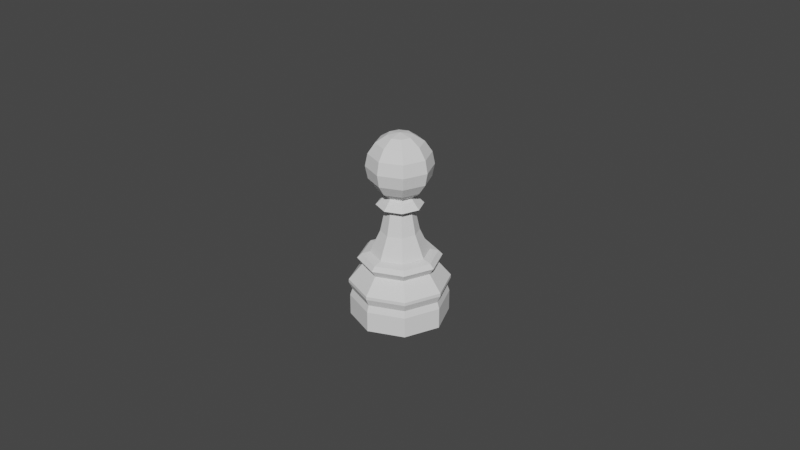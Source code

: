 # Source: pawn.blend  (saved by Blender 2.81.16; exported with 4.5.12 LTS)
import bpy
from mathutils import Matrix  # noqa: F401  (used for matrix-valued properties, if any)

bpy.ops.wm.read_factory_settings(use_empty=True)
scene = bpy.context.scene
scene.name = 'Scene'

# ---- collections
col_collection = bpy.data.collections.new('Collection'); scene.collection.children.link(col_collection)

# ---- world
world_world = bpy.data.worlds.new('World'); scene.world = world_world
world_world.use_nodes = True; world_world.node_tree.nodes.clear()
_N = world_world.node_tree.nodes; _L = world_world.node_tree.links
n0 = _N.new('ShaderNodeOutputWorld'); n0.name = 'World Output'; n0.location = (300, 300)
n1 = _N.new('ShaderNodeBackground'); n1.name = 'Background'; n1.location = (10, 300)
n1.inputs[0].default_value = (0.05088, 0.05088, 0.05088, 1.0)
_L.new(n1.outputs[0], n0.inputs[0])
n0.is_active_output = True
world_world.color = (0.05088, 0.05088, 0.05088)
world_world.use_sun_shadow = False
world_world.sun_shadow_jitter_overblur = 0.0

# ---- meshes
me_sphere = bpy.data.meshes.new('Sphere')
me_sphere.from_pydata([(-2.124e-10, 0.003827, 0.009063), (-2.124e-10, 0.007071, -0.007247), (0.002706, 0.002706, 0.009063), (0.005, 0.005, 0.006896), (0.006533, 0.006533, 0.003651), (0.007071, 0.007071, -0.0001754), (0.006533, 0.006533, -0.004002), (0.005, 0.005, -0.007247), (0.002988, 0.002988, -0.009414), (0.003827, 6.34e-10, 0.009063), (0.007071, 4.012e-10, 0.006896), (0.009239, 4.012e-10, 0.003651), (0.01, 4.012e-10, -0.0001754), (0.009239, 4.012e-10, -0.004002), (0.007071, 4.012e-10, -0.007247), (0.002706, -0.002706, 0.009063), (0.005, -0.005, 0.006896), (0.006533, -0.006533, 0.003651), (0.007071, -0.007071, -0.0001754), (0.006533, -0.006533, -0.004002), (0.005, -0.005, -0.007247), (0.002988, -0.002988, -0.009414), (-2.124e-10, -0.003827, 0.009063), (-2.124e-10, -0.007071, 0.006896), (-2.124e-10, -0.009239, 0.003651), (-2.124e-10, -0.01, -0.0001754), (-2.124e-10, -0.009239, -0.004002), (-2.124e-10, -0.007071, -0.007247), (-0.002706, -0.002706, 0.009063), (-0.005, -0.005, 0.006896), (-0.006533, -0.006533, 0.003651), (-0.007071, -0.007071, -0.0001754), (-0.006533, -0.006533, -0.004002), (-0.005, -0.005, -0.007247), (-0.003827, 6.34e-10, 0.009063), (-0.007071, 6.34e-10, 0.006896), (-0.009239, 4.012e-10, 0.003651), (-0.01, -6.449e-11, -0.0001754), (-0.009239, 4.012e-10, -0.004002), (-0.007071, 6.34e-10, -0.007247), (-0.004225, 6.349e-10, -0.009414), (-0.002706, 0.002706, 0.009063), (-0.005, 0.005, 0.006896), (-0.006533, 0.006533, 0.003651), (-0.007071, 0.007071, -0.0001754), (-0.006533, 0.006533, -0.004002), (-0.005, 0.005, -0.007247), (-0.002988, 0.002988, -0.009414), (-2.124e-10, -9.722e-10, 0.009825), (-2.124e-10, 0.007071, 0.006896), (-2.124e-10, 0.009239, 0.003651), (-1.144e-09, 0.01, -0.0001754), (-2.124e-10, 0.009239, -0.004002), (-1.481e-09, 0.015, -0.04868), (-7.672e-10, 0.008902, -0.02768), (0.01061, 0.01061, -0.04868), (0.015, -4.764e-09, -0.04868), (0.01061, -0.01061, -0.04868), (0.006294, -0.006294, -0.02768), (-6.369e-09, -0.015, -0.04868), (-0.01061, -0.01061, -0.04868), (-0.006294, -0.006294, -0.02768), (-0.015, 8.587e-09, -0.04868), (-0.01061, 0.01061, -0.04868), (-0.006294, 0.006294, -0.02768), (-1.075e-09, 0.01147, -0.02836), (-1.223e-09, 0.01271, -0.02965), (0.00811, 0.00811, -0.02836), (0.008988, 0.008988, -0.02965), (0.01147, -4.01e-09, -0.02836), (0.01271, -4.28e-09, -0.02965), (0.00811, -0.00811, -0.02836), (0.008988, -0.008988, -0.02965), (-4.812e-09, -0.01147, -0.02836), (-5.368e-09, -0.01271, -0.02965), (-0.00811, -0.00811, -0.02836), (-0.008988, -0.008988, -0.02965), (-0.01147, 6.199e-09, -0.02836), (-0.01271, 7.034e-09, -0.02965), (-0.00811, 0.00811, -0.02836), (-0.008988, 0.008988, -0.02965), (0.007959, 0.007959, -0.03186), (0.01126, -3.929e-09, -0.03186), (0.007959, -0.007959, -0.03186), (-4.717e-09, -0.01126, -0.03186), (-0.007959, -0.007959, -0.03186), (-0.01126, 6.089e-09, -0.03186), (-0.007959, 0.007959, -0.03186), (-1.05e-09, 0.01126, -0.03186), (-1.516e-09, 0.01533, -0.03683), (-1.516e-09, 0.01534, -0.03784), (0.01085, 0.01085, -0.03784), (0.01084, 0.01084, -0.03683), (0.01534, -4.842e-09, -0.03784), (0.01533, -4.84e-09, -0.03683), (0.01085, -0.01085, -0.03784), (0.01084, -0.01084, -0.03683), (-6.514e-09, -0.01534, -0.03784), (-6.512e-09, -0.01533, -0.03683), (-0.01085, -0.01085, -0.03784), (-0.01084, -0.01084, -0.03683), (-0.01534, 8.809e-09, -0.03784), (-0.01533, 8.807e-09, -0.03683), (-0.01085, 0.01085, -0.03784), (-0.01084, 0.01084, -0.03683), (-1.402e-09, 0.01432, -0.04018), (0.01013, 0.01013, -0.04018), (0.01432, -4.614e-09, -0.04018), (0.01013, -0.01013, -0.04018), (-6.068e-09, -0.01432, -0.04018), (-0.01013, -0.01013, -0.04018), (-0.01432, 8.133e-09, -0.04018), (-0.01013, 0.01013, -0.04018), (0.01061, 0.01061, -0.04228), (0.015, -4.764e-09, -0.04228), (0.01061, -0.01061, -0.04228), (-6.369e-09, -0.015, -0.04228), (-0.01061, -0.01061, -0.04228), (-0.015, 8.587e-09, -0.04228), (-0.01061, 0.01061, -0.04228), (-1.481e-09, 0.015, -0.04228), (0.006294, 0.006294, -0.02768), (0.008902, -3.413e-09, -0.02768), (-3.668e-09, -0.008902, -0.02768), (-0.008902, 4.511e-09, -0.02768), (-0.003011, -0.003011, -0.009414), (-2.114e-09, -0.004258, -0.009414), (0.004258, -2.459e-09, -0.009414), (-7.265e-10, 0.004258, -0.009414), (-0.004997, 0.004997, -0.01238), (-0.004997, -0.004997, -0.01238), (0.004997, -0.004997, -0.01238), (0.004997, 0.004997, -0.01238), (-0.007066, 3.254e-09, -0.01238), (-3.054e-09, -0.007066, -0.01238), (0.007066, -3.036e-09, -0.01238), (-7.512e-10, 0.007066, -0.01238), (-0.003072, 0.003072, -0.01384), (-0.003072, -0.003072, -0.01384), (0.003072, -0.003072, -0.01384), (0.003072, 0.003072, -0.01384), (-0.004345, 1.39e-09, -0.01384), (-2.143e-09, -0.004345, -0.01384), (0.004345, -2.477e-09, -0.01384), (-7.273e-10, 0.004345, -0.01384), (-0.004108, 0.004108, -0.02087), (-0.004108, -0.004108, -0.02087), (0.004108, -0.004108, -0.02087), (0.004108, 0.004108, -0.02087), (-0.005809, 2.393e-09, -0.02087), (-2.633e-09, -0.005809, -0.02087), (0.005809, -2.778e-09, -0.02087), (-7.401e-10, 0.005809, -0.02087)], [], [(52, 51, 5, 6), (50, 49, 3, 4), (0, 48, 2), (1, 52, 6, 7), (51, 50, 4, 5), (49, 0, 2, 3), (128, 1, 7, 8), (7, 6, 13, 14), (5, 4, 11, 12), (3, 2, 9, 10), (6, 5, 12, 13), (4, 3, 10, 11), (2, 48, 9), (10, 9, 15, 16), (13, 12, 18, 19), (11, 10, 16, 17), (9, 48, 15), (14, 13, 19, 20), (12, 11, 17, 18), (21, 20, 27, 126), (19, 18, 25, 26), (17, 16, 23, 24), (15, 48, 22), (20, 19, 26, 27), (18, 17, 24, 25), (16, 15, 22, 23), (22, 48, 28), (27, 26, 32, 33), (25, 24, 30, 31), (23, 22, 28, 29), (126, 27, 33, 125), (26, 25, 31, 32), (24, 23, 29, 30), (33, 32, 38, 39), (31, 30, 36, 37), (29, 28, 34, 35), (125, 33, 39, 40), (32, 31, 37, 38), (30, 29, 35, 36), (28, 48, 34), (40, 39, 46, 47), (38, 37, 44, 45), (36, 35, 42, 43), (34, 48, 41), (39, 38, 45, 46), (37, 36, 43, 44), (35, 34, 41, 42), (45, 44, 51, 52), (43, 42, 49, 50), (41, 48, 0), (46, 45, 52, 1), (44, 43, 50, 51), (42, 41, 0, 49), (47, 46, 1, 128), (14, 20, 21, 127), (127, 8, 7, 14), (115, 116, 59, 57), (116, 117, 60, 59), (117, 118, 62, 60), (118, 119, 63, 62), (119, 120, 53, 63), (72, 83, 82, 70), (114, 115, 57, 56), (53, 55, 56, 57, 59, 60, 62, 63), (93, 107, 106, 91), (102, 104, 103, 101), (104, 89, 90, 103), (66, 88, 87, 80), (80, 87, 86, 78), (78, 86, 85, 76), (76, 85, 84, 74), (74, 84, 83, 72), (121, 122, 69, 67), (70, 82, 81, 68), (79, 64, 54, 65), (124, 64, 79, 77), (61, 124, 77, 75), (123, 61, 75, 73), (58, 123, 73, 71), (122, 58, 71, 69), (91, 106, 105, 90), (96, 94, 82, 83), (98, 96, 83, 84), (100, 98, 84, 85), (102, 100, 85, 86), (104, 102, 86, 87), (89, 104, 87, 88), (120, 113, 55, 53), (68, 81, 88, 66), (54, 121, 67, 65), (68, 66, 65, 67), (70, 68, 67, 69), (72, 70, 69, 71), (74, 72, 71, 73), (76, 74, 73, 75), (78, 76, 75, 77), (114, 113, 106, 107), (115, 114, 107, 108), (116, 115, 108, 109), (117, 116, 109, 110), (118, 117, 110, 111), (119, 118, 111, 112), (120, 119, 112, 105), (66, 80, 79, 65), (113, 120, 105, 106), (100, 102, 101, 99), (98, 100, 99, 97), (103, 90, 105, 112), (96, 98, 97, 95), (103, 112, 111, 101), (94, 96, 95, 93), (101, 111, 110, 99), (92, 94, 93, 91), (99, 110, 109, 97), (89, 92, 91, 90), (97, 109, 108, 95), (92, 89, 88, 81), (95, 108, 107, 93), (94, 92, 81, 82), (113, 114, 56, 55), (80, 78, 77, 79), (21, 127, 8, 128, 47, 40, 125, 126), (129, 133, 40, 47), (130, 134, 126, 125), (131, 135, 127, 21), (132, 136, 128, 8), (136, 129, 47, 128), (133, 130, 125, 40), (134, 131, 21, 126), (135, 132, 8, 127), (143, 140, 132, 135), (142, 139, 131, 134), (141, 138, 130, 133), (144, 137, 129, 136), (140, 144, 136, 132), (139, 143, 135, 131), (138, 142, 134, 130), (137, 141, 133, 129), (145, 149, 141, 137), (146, 150, 142, 138), (147, 151, 143, 139), (148, 152, 144, 140), (152, 145, 137, 144), (149, 146, 138, 141), (150, 147, 139, 142), (151, 148, 140, 143), (122, 121, 148, 151), (123, 58, 147, 150), (124, 61, 146, 149), (54, 64, 145, 152), (121, 54, 152, 148), (58, 122, 151, 147), (61, 123, 150, 146), (64, 124, 149, 145)])
_uv = me_sphere.uv_layers.new(name='UVMap')
_uv.uv.foreach_set('vector', [0.75, 0.375, 0.75, 0.5, 0.625, 0.5, 0.625, 0.375, 0.75, 0.625, 0.75, 0.75, 0.625, 0.75, 0.625, 0.625, 0.75, 0.875, 0.6875, 1.0, 0.625, 0.875, 0.75, 0.25, 0.75, 0.375, 0.625, 0.375, 0.625, 0.25, 0.75, 0.5, 0.75, 0.625, 0.625, 0.625, 0.625, 0.5, 0.75, 0.75, 0.75, 0.875, 0.625, 0.875, 0.625, 0.75, 0.75, 0.125, 0.75, 0.25, 0.625, 0.25, 0.625, 0.125, 0.625, 0.25, 0.625, 0.375, 0.5, 0.375, 0.5, 0.25, 0.625, 0.5, 0.625, 0.625, 0.5, 0.625, 0.5, 0.5, 0.625, 0.75, 0.625, 0.875, 0.5, 0.875, 0.5, 0.75, 0.625, 0.375, 0.625, 0.5, 0.5, 0.5, 0.5, 0.375, 0.625, 0.625, 0.625, 0.75, 0.5, 0.75, 0.5, 0.625, 0.625, 0.875, 0.5625, 1.0, 0.5, 0.875, 0.5, 0.75, 0.5, 0.875, 0.375, 0.875, 0.375, 0.75, 0.5, 0.375, 0.5, 0.5, 0.375, 0.5, 0.375, 0.375, 0.5, 0.625, 0.5, 0.75, 0.375, 0.75, 0.375, 0.625, 0.5, 0.875, 0.4375, 1.0, 0.375, 0.875, 0.5, 0.25, 0.5, 0.375, 0.375, 0.375, 0.375, 0.25, 0.5, 0.5, 0.5, 0.625, 0.375, 0.625, 0.375, 0.5, 0.375, 0.125, 0.375, 0.25, 0.25, 0.25, 0.25, 0.125, 0.375, 0.375, 0.375, 0.5, 0.25, 0.5, 0.25, 0.375, 0.375, 0.625, 0.375, 0.75, 0.25, 0.75, 0.25, 0.625, 0.375, 0.875, 0.3125, 1.0, 0.25, 0.875, 0.375, 0.25, 0.375, 0.375, 0.25, 0.375, 0.25, 0.25, 0.375, 0.5, 0.375, 0.625, 0.25, 0.625, 0.25, 0.5, 0.375, 0.75, 0.375, 0.875, 0.25, 0.875, 0.25, 0.75, 0.25, 0.875, 0.1875, 1.0, 0.125, 0.875, 0.25, 0.25, 0.25, 0.375, 0.125, 0.375, 0.125, 0.25, 0.25, 0.5, 0.25, 0.625, 0.125, 0.625, 0.125, 0.5, 0.25, 0.75, 0.25, 0.875, 0.125, 0.875, 0.125, 0.75, 0.25, 0.125, 0.25, 0.25, 0.125, 0.25, 0.125, 0.125, 0.25, 0.375, 0.25, 0.5, 0.125, 0.5, 0.125, 0.375, 0.25, 0.625, 0.25, 0.75, 0.125, 0.75, 0.125, 0.625, 0.125, 0.25, 0.125, 0.375, 0.0, 0.375, 0.0, 0.25, 0.125, 0.5, 0.125, 0.625, 0.0, 0.625, 0.0, 0.5, 0.125, 0.75, 0.125, 0.875, 0.0, 0.875, 0.0, 0.75, 0.125, 0.125, 0.125, 0.25, 0.0, 0.25, 0.0, 0.125, 0.125, 0.375, 0.125, 0.5, 0.0, 0.5, 0.0, 0.375, 0.125, 0.625, 0.125, 0.75, 0.0, 0.75, 0.0, 0.625, 0.125, 0.875, 0.0625, 1.0, 0.0, 0.875, 1.0, 0.125, 1.0, 0.25, 0.875, 0.25, 0.875, 0.125, 1.0, 0.375, 1.0, 0.5, 0.875, 0.5, 0.875, 0.375, 1.0, 0.625, 1.0, 0.75, 0.875, 0.75, 0.875, 0.625, 1.0, 0.875, 0.9375, 1.0, 0.875, 0.875, 1.0, 0.25, 1.0, 0.375, 0.875, 0.375, 0.875, 0.25, 1.0, 0.5, 1.0, 0.625, 0.875, 0.625, 0.875, 0.5, 1.0, 0.75, 1.0, 0.875, 0.875, 0.875, 0.875, 0.75, 0.875, 0.375, 0.875, 0.5, 0.75, 0.5, 0.75, 0.375, 0.875, 0.625, 0.875, 0.75, 0.75, 0.75, 0.75, 0.625, 0.875, 0.875, 0.8125, 1.0, 0.75, 0.875, 0.875, 0.25, 0.875, 0.375, 0.75, 0.375, 0.75, 0.25, 0.875, 0.5, 0.875, 0.625, 0.75, 0.625, 0.75, 0.5, 0.875, 0.75, 0.875, 0.875, 0.75, 0.875, 0.75, 0.75, 0.875, 0.125, 0.875, 0.25, 0.75, 0.25, 0.75, 0.125, 0.5, 0.25, 0.375, 0.25, 0.375, 0.125, 0.5162, 0.125, 0.5162, 0.125, 0.625, 0.125, 0.625, 0.25, 0.5, 0.25, 0.625, 0.6261, 0.5, 0.6261, 0.5, 0.5, 0.625, 0.5, 0.5, 0.6261, 0.375, 0.6261, 0.375, 0.5, 0.5, 0.5, 0.375, 0.6261, 0.25, 0.6261, 0.25, 0.5, 0.375, 0.5, 0.25, 0.6261, 0.125, 0.6261, 0.125, 0.5, 0.25, 0.5, 0.125, 0.6261, 0.0, 0.6261, 0.0, 0.5, 0.125, 0.5, 0.625, 0.9465, 0.625, 0.9007, 0.75, 0.9007, 0.75, 0.9465, 0.75, 0.6261, 0.625, 0.6261, 0.625, 0.5, 0.75, 0.5, 0.75, 0.49, 0.9197, 0.4197, 0.99, 0.25, 0.9197, 0.08029, 0.75, 0.01, 0.5803, 0.08029, 0.51, 0.25, 0.5803, 0.4197, 0.75, 0.7424, 0.75, 0.7062, 0.875, 0.7062, 0.875, 0.7424, 0.25, 0.7657, 0.125, 0.7657, 0.125, 0.7424, 0.25, 0.7424, 0.125, 0.7657, 0.0007294, 0.7657, 0.0001681, 0.7424, 0.125, 0.7424, 0.0003233, 0.9465, 0.0, 0.9007, 0.125, 0.9007, 0.125, 0.9465, 0.125, 0.9465, 0.125, 0.9007, 0.25, 0.9007, 0.25, 0.9465, 0.25, 0.9465, 0.25, 0.9007, 0.375, 0.9007, 0.375, 0.9465, 0.375, 0.9465, 0.375, 0.9007, 0.5, 0.9007, 0.5, 0.9465, 0.5, 0.9465, 0.5, 0.9007, 0.625, 0.9007, 0.625, 0.9465, 0.875, 1.0, 0.75, 1.0, 0.75, 0.9792, 0.875, 0.9792, 0.75, 0.9465, 0.75, 0.9007, 0.875, 0.9007, 0.875, 0.9465, 0.125, 0.9792, 0.125, 1.0, 0.0, 1.0, 0.0, 0.9792, 0.25, 1.0, 0.125, 1.0, 0.125, 0.9792, 0.25, 0.9792, 0.375, 1.0, 0.25, 1.0, 0.25, 0.9792, 0.375, 0.9792, 0.5, 1.0, 0.375, 1.0, 0.375, 0.9792, 0.5, 0.9792, 0.625, 1.0, 0.5, 1.0, 0.5, 0.9792, 0.625, 0.9792, 0.75, 1.0, 0.625, 1.0, 0.625, 0.9792, 0.75, 0.9792, 0.875, 0.7424, 0.875, 0.7062, 1.0, 0.7062, 0.9998, 0.7424, 0.625, 0.7657, 0.75, 0.7657, 0.75, 0.9007, 0.625, 0.9007, 0.5, 0.7657, 0.625, 0.7657, 0.625, 0.9007, 0.5, 0.9007, 0.375, 0.7657, 0.5, 0.7657, 0.5, 0.9007, 0.375, 0.9007, 0.25, 0.7657, 0.375, 0.7657, 0.375, 0.9007, 0.25, 0.9007, 0.125, 0.7657, 0.25, 0.7657, 0.25, 0.9007, 0.125, 0.9007, 0.0007294, 0.7657, 0.125, 0.7657, 0.125, 0.9007, 0.0, 0.9007, 1.0, 0.6261, 0.875, 0.6261, 0.875, 0.5, 1.0, 0.5, 0.875, 0.9465, 0.875, 0.9007, 1.0, 0.9007, 0.9997, 0.9465, 1.0, 1.0, 0.875, 1.0, 0.875, 0.9792, 1.0, 0.9792, 0.875, 0.9465, 0.9997, 0.9465, 1.0, 0.9792, 0.875, 0.9792, 0.75, 0.9465, 0.875, 0.9465, 0.875, 0.9792, 0.75, 0.9792, 0.625, 0.9465, 0.75, 0.9465, 0.75, 0.9792, 0.625, 0.9792, 0.5, 0.9465, 0.625, 0.9465, 0.625, 0.9792, 0.5, 0.9792, 0.375, 0.9465, 0.5, 0.9465, 0.5, 0.9792, 0.375, 0.9792, 0.25, 0.9465, 0.375, 0.9465, 0.375, 0.9792, 0.25, 0.9792, 0.75, 0.6261, 0.875, 0.6261, 0.875, 0.7062, 0.75, 0.7062, 0.625, 0.6261, 0.75, 0.6261, 0.75, 0.7062, 0.625, 0.7062, 0.5, 0.6261, 0.625, 0.6261, 0.625, 0.7062, 0.5, 0.7062, 0.375, 0.6261, 0.5, 0.6261, 0.5, 0.7062, 0.375, 0.7062, 0.25, 0.6261, 0.375, 0.6261, 0.375, 0.7062, 0.25, 0.7062, 0.125, 0.6261, 0.25, 0.6261, 0.25, 0.7062, 0.125, 0.7062, 0.0, 0.6261, 0.125, 0.6261, 0.125, 0.7062, -6.258e-05, 0.7062, 0.0003233, 0.9465, 0.125, 0.9465, 0.125, 0.9792, 0.0, 0.9792, 0.875, 0.6261, 1.0, 0.6261, 1.0, 0.7062, 0.875, 0.7062, 0.375, 0.7657, 0.25, 0.7657, 0.25, 0.7424, 0.375, 0.7424, 0.5, 0.7657, 0.375, 0.7657, 0.375, 0.7424, 0.5, 0.7424, 0.125, 0.7424, 0.0001681, 0.7424, -6.258e-05, 0.7062, 0.125, 0.7062, 0.625, 0.7657, 0.5, 0.7657, 0.5, 0.7424, 0.625, 0.7424, 0.125, 0.7424, 0.125, 0.7062, 0.25, 0.7062, 0.25, 0.7424, 0.75, 0.7657, 0.625, 0.7657, 0.625, 0.7424, 0.75, 0.7424, 0.25, 0.7424, 0.25, 0.7062, 0.375, 0.7062, 0.375, 0.7424, 0.875, 0.7657, 0.75, 0.7657, 0.75, 0.7424, 0.875, 0.7424, 0.375, 0.7424, 0.375, 0.7062, 0.5, 0.7062, 0.5, 0.7424, 0.9993, 0.7657, 0.875, 0.7657, 0.875, 0.7424, 0.9998, 0.7424, 0.5, 0.7424, 0.5, 0.7062, 0.625, 0.7062, 0.625, 0.7424, 0.875, 0.7657, 0.9993, 0.7657, 1.0, 0.9007, 0.875, 0.9007, 0.625, 0.7424, 0.625, 0.7062, 0.75, 0.7062, 0.75, 0.7424, 0.75, 0.7657, 0.875, 0.7657, 0.875, 0.9007, 0.75, 0.9007, 0.875, 0.6261, 0.75, 0.6261, 0.75, 0.5, 0.875, 0.5, 0.125, 0.9465, 0.25, 0.9465, 0.25, 0.9792, 0.125, 0.9792, 0.625, 1.0, 0.75, 1.0, 0.875, 1.0, 0.0, 1.0, 0.125, 1.0, 0.25, 1.0, 0.375, 1.0, 0.5, 1.0, 0.125, 1.0, 0.25, 1.0, 0.25, 1.0, 0.125, 1.0, 0.375, 1.0, 0.5, 1.0, 0.5, 1.0, 0.375, 1.0, 0.625, 1.0, 0.75, 1.0, 0.75, 1.0, 0.625, 1.0, 0.875, 1.0, 1.0, 1.0, 1.0, 1.0, 0.875, 1.0, 0.0, 1.0, 0.125, 1.0, 0.125, 1.0, 0.0, 1.0, 0.25, 1.0, 0.375, 1.0, 0.375, 1.0, 0.25, 1.0, 0.5, 1.0, 0.625, 1.0, 0.625, 1.0, 0.5, 1.0, 0.75, 1.0, 0.875, 1.0, 0.875, 1.0, 0.75, 1.0, 0.75, 1.0, 0.875, 1.0, 0.875, 1.0, 0.75, 1.0, 0.5, 1.0, 0.625, 1.0, 0.625, 1.0, 0.5, 1.0, 0.25, 1.0, 0.375, 1.0, 0.375, 1.0, 0.25, 1.0, 0.0, 1.0, 0.125, 1.0, 0.125, 1.0, 0.0, 1.0, 0.875, 1.0, 1.0, 1.0, 1.0, 1.0, 0.875, 1.0, 0.625, 1.0, 0.75, 1.0, 0.75, 1.0, 0.625, 1.0, 0.375, 1.0, 0.5, 1.0, 0.5, 1.0, 0.375, 1.0, 0.125, 1.0, 0.25, 1.0, 0.25, 1.0, 0.125, 1.0, 0.125, 1.0, 0.25, 1.0, 0.25, 1.0, 0.125, 1.0, 0.375, 1.0, 0.5, 1.0, 0.5, 1.0, 0.375, 1.0, 0.625, 1.0, 0.75, 1.0, 0.75, 1.0, 0.625, 1.0, 0.875, 1.0, 1.0, 1.0, 1.0, 1.0, 0.875, 1.0, 0.0, 1.0, 0.125, 1.0, 0.125, 1.0, 0.0, 1.0, 0.25, 1.0, 0.375, 1.0, 0.375, 1.0, 0.25, 1.0, 0.5, 1.0, 0.625, 1.0, 0.625, 1.0, 0.5, 1.0, 0.75, 1.0, 0.875, 1.0, 0.875, 1.0, 0.75, 1.0, 0.75, 1.0, 0.875, 1.0, 0.875, 1.0, 0.75, 1.0, 0.5, 1.0, 0.625, 1.0, 0.625, 1.0, 0.5, 1.0, 0.25, 1.0, 0.375, 1.0, 0.375, 1.0, 0.25, 1.0, 0.0, 1.0, 0.125, 1.0, 0.125, 1.0, 0.0, 1.0, 0.875, 1.0, 1.0, 1.0, 1.0, 1.0, 0.875, 1.0, 0.625, 1.0, 0.75, 1.0, 0.75, 1.0, 0.625, 1.0, 0.375, 1.0, 0.5, 1.0, 0.5, 1.0, 0.375, 1.0, 0.125, 1.0, 0.25, 1.0, 0.25, 1.0, 0.125, 1.0])
me_sphere.use_remesh_fix_poles = True
me_sphere.use_remesh_preserve_attributes = False
me_sphere.use_mirror_vertex_groups = False
me_sphere.update()

# ---- objects
ob_pawn = bpy.data.objects.new('Pawn', me_sphere)

# ---- transforms, parenting, visibility, modifiers, constraints
ob_pawn.location = (6.781e-10, 1.119e-09, 0.04868)
ob_pawn.lineart.crease_threshold = 0.0

# ---- collection membership
col_collection.objects.link(ob_pawn)

# ---- scene / render settings (as saved in the file)
scene.frame_start = 1; scene.frame_end = 250; scene.frame_set(1)
scene.render.engine = 'BLENDER_EEVEE_NEXT'
scene.cycles.use_denoising = False
scene.cycles.samples = 128
scene.cycles.sampling_pattern = 'TABULATED_SOBOL'
scene.cycles.use_adaptive_sampling = False
scene.cycles.use_light_tree = False
scene.view_settings.view_transform = 'Filmic'
bpy.context.view_layer.update()

# ---- added for rendering (the .blend has no active camera and no usable light): camera, sun
cam_auto = bpy.data.cameras.new('AutoCamera')
cam_auto.lens = 50.0
cam_auto.sensor_width = 36.0
cam_auto.clip_end = 1000.0
ob_auto_camera = bpy.data.objects.new('AutoCamera', cam_auto)
scene.collection.objects.link(ob_auto_camera)
ob_auto_camera.location = (0.185045, -0.222054, 0.177286)
ob_auto_camera.rotation_euler = (1.09748, -7.21219e-08, 0.694738)
scene.camera = ob_auto_camera
light_auto_sun = bpy.data.lights.new('AutoSun', 'SUN')
light_auto_sun.energy = 3.0
light_auto_sun.angle = 0.0523599
ob_auto_sun = bpy.data.objects.new('AutoSun', light_auto_sun)
scene.collection.objects.link(ob_auto_sun)
ob_auto_sun.rotation_euler = (0.872665, 0.174533, 0.523599)
bpy.context.view_layer.update()

